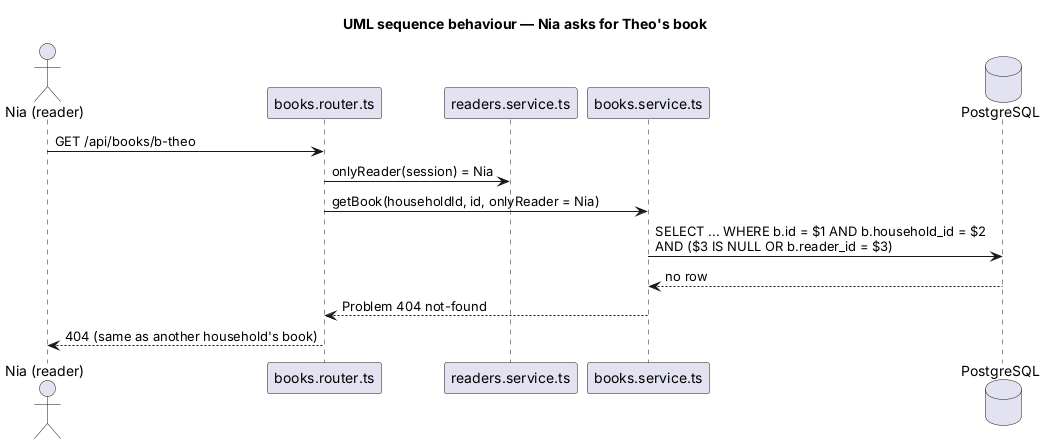

The diagram above was rendered by PlantUML. Its source (embedded in the PNG):
@startuml
title UML sequence behaviour — Nia asks for Theo's book
actor "Nia (reader)" as nia
participant "books.router.ts" as router
participant "readers.service.ts" as readers
participant "books.service.ts" as books
database "PostgreSQL" as db
nia -> router : GET /api/books/b-theo
router -> readers : onlyReader(session) = Nia
router -> books : getBook(householdId, id, onlyReader = Nia)
books -> db : SELECT ... WHERE b.id = $1 AND b.household_id = $2\nAND ($3 IS NULL OR b.reader_id = $3)
db --> books : no row
books --> router : Problem 404 not-found
router --> nia : 404 (same as another household's book)
@enduml